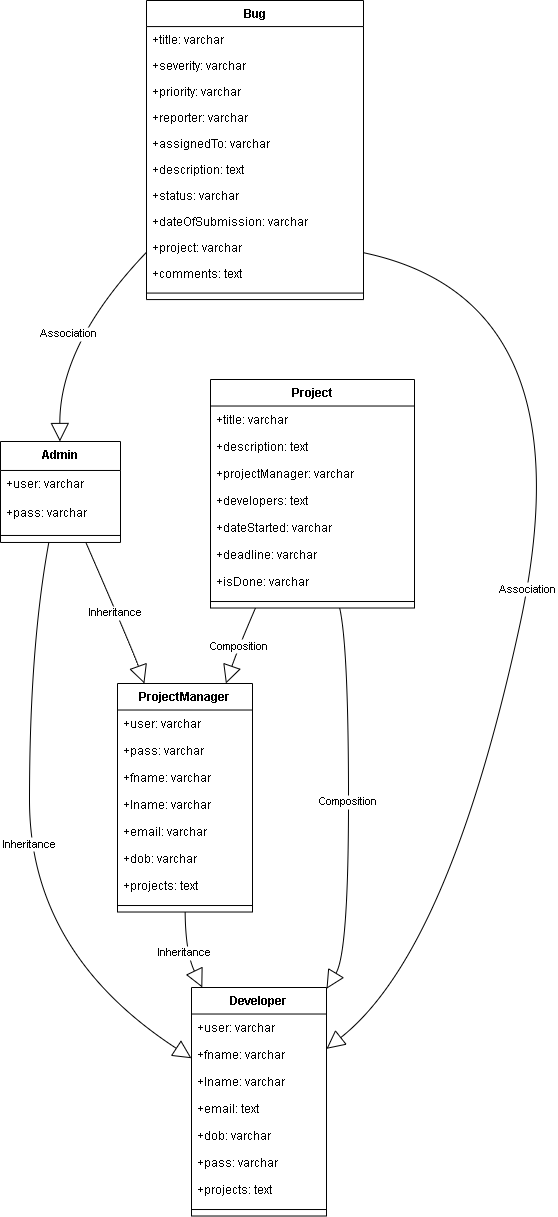

The diagram above was exported from draw.io. Its source (the exported page's mxGraphModel, read from the mxfile embedded in the PNG):
<mxGraphModel dx="1050" dy="564" grid="1" gridSize="10" guides="1" tooltips="1" connect="1" arrows="1" fold="1" page="1" pageScale="1" pageWidth="1169" pageHeight="827" math="0" shadow="0">
  <root>
    <mxCell id="0" />
    <mxCell id="1" parent="0" />
    <mxCell id="C30FrCVaNQg0F1IhnS5b-1" value="Admin" style="swimlane;fontStyle=1;align=center;verticalAlign=top;childLayout=stackLayout;horizontal=1;startSize=28.971429007393972;horizontalStack=0;resizeParent=1;resizeParentMax=0;resizeLast=0;collapsible=0;marginBottom=0;" vertex="1" parent="1">
      <mxGeometry x="250" y="581" width="120" height="100.97142900739397" as="geometry" />
    </mxCell>
    <mxCell id="C30FrCVaNQg0F1IhnS5b-2" value="+user: varchar" style="text;strokeColor=none;fillColor=none;align=left;verticalAlign=top;spacingLeft=4;spacingRight=4;overflow=hidden;rotatable=0;points=[[0,0.5],[1,0.5]];portConstraint=eastwest;" vertex="1" parent="C30FrCVaNQg0F1IhnS5b-1">
      <mxGeometry y="28.971429007393972" width="120" height="29" as="geometry" />
    </mxCell>
    <mxCell id="C30FrCVaNQg0F1IhnS5b-3" value="+pass: varchar" style="text;strokeColor=none;fillColor=none;align=left;verticalAlign=top;spacingLeft=4;spacingRight=4;overflow=hidden;rotatable=0;points=[[0,0.5],[1,0.5]];portConstraint=eastwest;" vertex="1" parent="C30FrCVaNQg0F1IhnS5b-1">
      <mxGeometry y="57.97142900739397" width="120" height="29" as="geometry" />
    </mxCell>
    <mxCell id="C30FrCVaNQg0F1IhnS5b-4" style="line;strokeWidth=1;fillColor=none;align=left;verticalAlign=middle;spacingTop=-1;spacingLeft=3;spacingRight=3;rotatable=0;labelPosition=right;points=[];portConstraint=eastwest;strokeColor=inherit;" vertex="1" parent="C30FrCVaNQg0F1IhnS5b-1">
      <mxGeometry y="86.97142900739397" width="120" height="14" as="geometry" />
    </mxCell>
    <mxCell id="C30FrCVaNQg0F1IhnS5b-5" value="Developer" style="swimlane;fontStyle=1;align=center;verticalAlign=top;childLayout=stackLayout;horizontal=1;startSize=26.517646340762866;horizontalStack=0;resizeParent=1;resizeParentMax=0;resizeLast=0;collapsible=0;marginBottom=0;" vertex="1" parent="1">
      <mxGeometry x="441" y="1127" width="135" height="228.51764634076287" as="geometry" />
    </mxCell>
    <mxCell id="C30FrCVaNQg0F1IhnS5b-6" value="+user: varchar" style="text;strokeColor=none;fillColor=none;align=left;verticalAlign=top;spacingLeft=4;spacingRight=4;overflow=hidden;rotatable=0;points=[[0,0.5],[1,0.5]];portConstraint=eastwest;" vertex="1" parent="C30FrCVaNQg0F1IhnS5b-5">
      <mxGeometry y="26.517646340762866" width="135" height="27" as="geometry" />
    </mxCell>
    <mxCell id="C30FrCVaNQg0F1IhnS5b-7" value="+fname: varchar" style="text;strokeColor=none;fillColor=none;align=left;verticalAlign=top;spacingLeft=4;spacingRight=4;overflow=hidden;rotatable=0;points=[[0,0.5],[1,0.5]];portConstraint=eastwest;" vertex="1" parent="C30FrCVaNQg0F1IhnS5b-5">
      <mxGeometry y="53.517646340762866" width="135" height="27" as="geometry" />
    </mxCell>
    <mxCell id="C30FrCVaNQg0F1IhnS5b-8" value="+lname: varchar" style="text;strokeColor=none;fillColor=none;align=left;verticalAlign=top;spacingLeft=4;spacingRight=4;overflow=hidden;rotatable=0;points=[[0,0.5],[1,0.5]];portConstraint=eastwest;" vertex="1" parent="C30FrCVaNQg0F1IhnS5b-5">
      <mxGeometry y="80.51764634076287" width="135" height="27" as="geometry" />
    </mxCell>
    <mxCell id="C30FrCVaNQg0F1IhnS5b-9" value="+email: text" style="text;strokeColor=none;fillColor=none;align=left;verticalAlign=top;spacingLeft=4;spacingRight=4;overflow=hidden;rotatable=0;points=[[0,0.5],[1,0.5]];portConstraint=eastwest;" vertex="1" parent="C30FrCVaNQg0F1IhnS5b-5">
      <mxGeometry y="107.51764634076287" width="135" height="27" as="geometry" />
    </mxCell>
    <mxCell id="C30FrCVaNQg0F1IhnS5b-10" value="+dob: varchar" style="text;strokeColor=none;fillColor=none;align=left;verticalAlign=top;spacingLeft=4;spacingRight=4;overflow=hidden;rotatable=0;points=[[0,0.5],[1,0.5]];portConstraint=eastwest;" vertex="1" parent="C30FrCVaNQg0F1IhnS5b-5">
      <mxGeometry y="134.51764634076287" width="135" height="27" as="geometry" />
    </mxCell>
    <mxCell id="C30FrCVaNQg0F1IhnS5b-11" value="+pass: varchar" style="text;strokeColor=none;fillColor=none;align=left;verticalAlign=top;spacingLeft=4;spacingRight=4;overflow=hidden;rotatable=0;points=[[0,0.5],[1,0.5]];portConstraint=eastwest;" vertex="1" parent="C30FrCVaNQg0F1IhnS5b-5">
      <mxGeometry y="161.51764634076287" width="135" height="27" as="geometry" />
    </mxCell>
    <mxCell id="C30FrCVaNQg0F1IhnS5b-12" value="+projects: text" style="text;strokeColor=none;fillColor=none;align=left;verticalAlign=top;spacingLeft=4;spacingRight=4;overflow=hidden;rotatable=0;points=[[0,0.5],[1,0.5]];portConstraint=eastwest;" vertex="1" parent="C30FrCVaNQg0F1IhnS5b-5">
      <mxGeometry y="188.51764634076287" width="135" height="27" as="geometry" />
    </mxCell>
    <mxCell id="C30FrCVaNQg0F1IhnS5b-13" style="line;strokeWidth=1;fillColor=none;align=left;verticalAlign=middle;spacingTop=-1;spacingLeft=3;spacingRight=3;rotatable=0;labelPosition=right;points=[];portConstraint=eastwest;strokeColor=inherit;" vertex="1" parent="C30FrCVaNQg0F1IhnS5b-5">
      <mxGeometry y="215.51764634076287" width="135" height="13" as="geometry" />
    </mxCell>
    <mxCell id="C30FrCVaNQg0F1IhnS5b-14" value="ProjectManager" style="swimlane;fontStyle=1;align=center;verticalAlign=top;childLayout=stackLayout;horizontal=1;startSize=26.517646340762866;horizontalStack=0;resizeParent=1;resizeParentMax=0;resizeLast=0;collapsible=0;marginBottom=0;" vertex="1" parent="1">
      <mxGeometry x="367" y="823" width="135" height="228.51764634076287" as="geometry" />
    </mxCell>
    <mxCell id="C30FrCVaNQg0F1IhnS5b-15" value="+user: varchar" style="text;strokeColor=none;fillColor=none;align=left;verticalAlign=top;spacingLeft=4;spacingRight=4;overflow=hidden;rotatable=0;points=[[0,0.5],[1,0.5]];portConstraint=eastwest;" vertex="1" parent="C30FrCVaNQg0F1IhnS5b-14">
      <mxGeometry y="26.517646340762866" width="135" height="27" as="geometry" />
    </mxCell>
    <mxCell id="C30FrCVaNQg0F1IhnS5b-16" value="+pass: varchar" style="text;strokeColor=none;fillColor=none;align=left;verticalAlign=top;spacingLeft=4;spacingRight=4;overflow=hidden;rotatable=0;points=[[0,0.5],[1,0.5]];portConstraint=eastwest;" vertex="1" parent="C30FrCVaNQg0F1IhnS5b-14">
      <mxGeometry y="53.517646340762866" width="135" height="27" as="geometry" />
    </mxCell>
    <mxCell id="C30FrCVaNQg0F1IhnS5b-17" value="+fname: varchar" style="text;strokeColor=none;fillColor=none;align=left;verticalAlign=top;spacingLeft=4;spacingRight=4;overflow=hidden;rotatable=0;points=[[0,0.5],[1,0.5]];portConstraint=eastwest;" vertex="1" parent="C30FrCVaNQg0F1IhnS5b-14">
      <mxGeometry y="80.51764634076287" width="135" height="27" as="geometry" />
    </mxCell>
    <mxCell id="C30FrCVaNQg0F1IhnS5b-18" value="+lname: varchar" style="text;strokeColor=none;fillColor=none;align=left;verticalAlign=top;spacingLeft=4;spacingRight=4;overflow=hidden;rotatable=0;points=[[0,0.5],[1,0.5]];portConstraint=eastwest;" vertex="1" parent="C30FrCVaNQg0F1IhnS5b-14">
      <mxGeometry y="107.51764634076287" width="135" height="27" as="geometry" />
    </mxCell>
    <mxCell id="C30FrCVaNQg0F1IhnS5b-19" value="+email: varchar" style="text;strokeColor=none;fillColor=none;align=left;verticalAlign=top;spacingLeft=4;spacingRight=4;overflow=hidden;rotatable=0;points=[[0,0.5],[1,0.5]];portConstraint=eastwest;" vertex="1" parent="C30FrCVaNQg0F1IhnS5b-14">
      <mxGeometry y="134.51764634076287" width="135" height="27" as="geometry" />
    </mxCell>
    <mxCell id="C30FrCVaNQg0F1IhnS5b-20" value="+dob: varchar" style="text;strokeColor=none;fillColor=none;align=left;verticalAlign=top;spacingLeft=4;spacingRight=4;overflow=hidden;rotatable=0;points=[[0,0.5],[1,0.5]];portConstraint=eastwest;" vertex="1" parent="C30FrCVaNQg0F1IhnS5b-14">
      <mxGeometry y="161.51764634076287" width="135" height="27" as="geometry" />
    </mxCell>
    <mxCell id="C30FrCVaNQg0F1IhnS5b-21" value="+projects: text" style="text;strokeColor=none;fillColor=none;align=left;verticalAlign=top;spacingLeft=4;spacingRight=4;overflow=hidden;rotatable=0;points=[[0,0.5],[1,0.5]];portConstraint=eastwest;" vertex="1" parent="C30FrCVaNQg0F1IhnS5b-14">
      <mxGeometry y="188.51764634076287" width="135" height="27" as="geometry" />
    </mxCell>
    <mxCell id="C30FrCVaNQg0F1IhnS5b-22" style="line;strokeWidth=1;fillColor=none;align=left;verticalAlign=middle;spacingTop=-1;spacingLeft=3;spacingRight=3;rotatable=0;labelPosition=right;points=[];portConstraint=eastwest;strokeColor=inherit;" vertex="1" parent="C30FrCVaNQg0F1IhnS5b-14">
      <mxGeometry y="215.51764634076287" width="135" height="13" as="geometry" />
    </mxCell>
    <mxCell id="C30FrCVaNQg0F1IhnS5b-23" value="Project" style="swimlane;fontStyle=1;align=center;verticalAlign=top;childLayout=stackLayout;horizontal=1;startSize=26.517646340762866;horizontalStack=0;resizeParent=1;resizeParentMax=0;resizeLast=0;collapsible=0;marginBottom=0;" vertex="1" parent="1">
      <mxGeometry x="460" y="519" width="204" height="228.51764634076287" as="geometry" />
    </mxCell>
    <mxCell id="C30FrCVaNQg0F1IhnS5b-24" value="+title: varchar" style="text;strokeColor=none;fillColor=none;align=left;verticalAlign=top;spacingLeft=4;spacingRight=4;overflow=hidden;rotatable=0;points=[[0,0.5],[1,0.5]];portConstraint=eastwest;" vertex="1" parent="C30FrCVaNQg0F1IhnS5b-23">
      <mxGeometry y="26.517646340762866" width="204" height="27" as="geometry" />
    </mxCell>
    <mxCell id="C30FrCVaNQg0F1IhnS5b-25" value="+description: text" style="text;strokeColor=none;fillColor=none;align=left;verticalAlign=top;spacingLeft=4;spacingRight=4;overflow=hidden;rotatable=0;points=[[0,0.5],[1,0.5]];portConstraint=eastwest;" vertex="1" parent="C30FrCVaNQg0F1IhnS5b-23">
      <mxGeometry y="53.517646340762866" width="204" height="27" as="geometry" />
    </mxCell>
    <mxCell id="C30FrCVaNQg0F1IhnS5b-26" value="+projectManager: varchar" style="text;strokeColor=none;fillColor=none;align=left;verticalAlign=top;spacingLeft=4;spacingRight=4;overflow=hidden;rotatable=0;points=[[0,0.5],[1,0.5]];portConstraint=eastwest;" vertex="1" parent="C30FrCVaNQg0F1IhnS5b-23">
      <mxGeometry y="80.51764634076287" width="204" height="27" as="geometry" />
    </mxCell>
    <mxCell id="C30FrCVaNQg0F1IhnS5b-27" value="+developers: text" style="text;strokeColor=none;fillColor=none;align=left;verticalAlign=top;spacingLeft=4;spacingRight=4;overflow=hidden;rotatable=0;points=[[0,0.5],[1,0.5]];portConstraint=eastwest;" vertex="1" parent="C30FrCVaNQg0F1IhnS5b-23">
      <mxGeometry y="107.51764634076287" width="204" height="27" as="geometry" />
    </mxCell>
    <mxCell id="C30FrCVaNQg0F1IhnS5b-28" value="+dateStarted: varchar" style="text;strokeColor=none;fillColor=none;align=left;verticalAlign=top;spacingLeft=4;spacingRight=4;overflow=hidden;rotatable=0;points=[[0,0.5],[1,0.5]];portConstraint=eastwest;" vertex="1" parent="C30FrCVaNQg0F1IhnS5b-23">
      <mxGeometry y="134.51764634076287" width="204" height="27" as="geometry" />
    </mxCell>
    <mxCell id="C30FrCVaNQg0F1IhnS5b-29" value="+deadline: varchar" style="text;strokeColor=none;fillColor=none;align=left;verticalAlign=top;spacingLeft=4;spacingRight=4;overflow=hidden;rotatable=0;points=[[0,0.5],[1,0.5]];portConstraint=eastwest;" vertex="1" parent="C30FrCVaNQg0F1IhnS5b-23">
      <mxGeometry y="161.51764634076287" width="204" height="27" as="geometry" />
    </mxCell>
    <mxCell id="C30FrCVaNQg0F1IhnS5b-30" value="+isDone: varchar" style="text;strokeColor=none;fillColor=none;align=left;verticalAlign=top;spacingLeft=4;spacingRight=4;overflow=hidden;rotatable=0;points=[[0,0.5],[1,0.5]];portConstraint=eastwest;" vertex="1" parent="C30FrCVaNQg0F1IhnS5b-23">
      <mxGeometry y="188.51764634076287" width="204" height="27" as="geometry" />
    </mxCell>
    <mxCell id="C30FrCVaNQg0F1IhnS5b-31" style="line;strokeWidth=1;fillColor=none;align=left;verticalAlign=middle;spacingTop=-1;spacingLeft=3;spacingRight=3;rotatable=0;labelPosition=right;points=[];portConstraint=eastwest;strokeColor=inherit;" vertex="1" parent="C30FrCVaNQg0F1IhnS5b-23">
      <mxGeometry y="215.51764634076287" width="204" height="13" as="geometry" />
    </mxCell>
    <mxCell id="C30FrCVaNQg0F1IhnS5b-32" value="Bug" style="swimlane;fontStyle=1;align=center;verticalAlign=top;childLayout=stackLayout;horizontal=1;startSize=26.069566809612773;horizontalStack=0;resizeParent=1;resizeParentMax=0;resizeLast=0;collapsible=0;marginBottom=0;" vertex="1" parent="1">
      <mxGeometry x="396" y="140" width="217" height="299.06956680961275" as="geometry" />
    </mxCell>
    <mxCell id="C30FrCVaNQg0F1IhnS5b-33" value="+title: varchar" style="text;strokeColor=none;fillColor=none;align=left;verticalAlign=top;spacingLeft=4;spacingRight=4;overflow=hidden;rotatable=0;points=[[0,0.5],[1,0.5]];portConstraint=eastwest;" vertex="1" parent="C30FrCVaNQg0F1IhnS5b-32">
      <mxGeometry y="26.069566809612773" width="217" height="26" as="geometry" />
    </mxCell>
    <mxCell id="C30FrCVaNQg0F1IhnS5b-34" value="+severity: varchar" style="text;strokeColor=none;fillColor=none;align=left;verticalAlign=top;spacingLeft=4;spacingRight=4;overflow=hidden;rotatable=0;points=[[0,0.5],[1,0.5]];portConstraint=eastwest;" vertex="1" parent="C30FrCVaNQg0F1IhnS5b-32">
      <mxGeometry y="52.06956680961277" width="217" height="26" as="geometry" />
    </mxCell>
    <mxCell id="C30FrCVaNQg0F1IhnS5b-35" value="+priority: varchar" style="text;strokeColor=none;fillColor=none;align=left;verticalAlign=top;spacingLeft=4;spacingRight=4;overflow=hidden;rotatable=0;points=[[0,0.5],[1,0.5]];portConstraint=eastwest;" vertex="1" parent="C30FrCVaNQg0F1IhnS5b-32">
      <mxGeometry y="78.06956680961278" width="217" height="26" as="geometry" />
    </mxCell>
    <mxCell id="C30FrCVaNQg0F1IhnS5b-36" value="+reporter: varchar" style="text;strokeColor=none;fillColor=none;align=left;verticalAlign=top;spacingLeft=4;spacingRight=4;overflow=hidden;rotatable=0;points=[[0,0.5],[1,0.5]];portConstraint=eastwest;" vertex="1" parent="C30FrCVaNQg0F1IhnS5b-32">
      <mxGeometry y="104.06956680961278" width="217" height="26" as="geometry" />
    </mxCell>
    <mxCell id="C30FrCVaNQg0F1IhnS5b-37" value="+assignedTo: varchar" style="text;strokeColor=none;fillColor=none;align=left;verticalAlign=top;spacingLeft=4;spacingRight=4;overflow=hidden;rotatable=0;points=[[0,0.5],[1,0.5]];portConstraint=eastwest;" vertex="1" parent="C30FrCVaNQg0F1IhnS5b-32">
      <mxGeometry y="130.06956680961278" width="217" height="26" as="geometry" />
    </mxCell>
    <mxCell id="C30FrCVaNQg0F1IhnS5b-38" value="+description: text" style="text;strokeColor=none;fillColor=none;align=left;verticalAlign=top;spacingLeft=4;spacingRight=4;overflow=hidden;rotatable=0;points=[[0,0.5],[1,0.5]];portConstraint=eastwest;" vertex="1" parent="C30FrCVaNQg0F1IhnS5b-32">
      <mxGeometry y="156.06956680961278" width="217" height="26" as="geometry" />
    </mxCell>
    <mxCell id="C30FrCVaNQg0F1IhnS5b-39" value="+status: varchar" style="text;strokeColor=none;fillColor=none;align=left;verticalAlign=top;spacingLeft=4;spacingRight=4;overflow=hidden;rotatable=0;points=[[0,0.5],[1,0.5]];portConstraint=eastwest;" vertex="1" parent="C30FrCVaNQg0F1IhnS5b-32">
      <mxGeometry y="182.06956680961278" width="217" height="26" as="geometry" />
    </mxCell>
    <mxCell id="C30FrCVaNQg0F1IhnS5b-40" value="+dateOfSubmission: varchar" style="text;strokeColor=none;fillColor=none;align=left;verticalAlign=top;spacingLeft=4;spacingRight=4;overflow=hidden;rotatable=0;points=[[0,0.5],[1,0.5]];portConstraint=eastwest;" vertex="1" parent="C30FrCVaNQg0F1IhnS5b-32">
      <mxGeometry y="208.06956680961278" width="217" height="26" as="geometry" />
    </mxCell>
    <mxCell id="C30FrCVaNQg0F1IhnS5b-41" value="+project: varchar" style="text;strokeColor=none;fillColor=none;align=left;verticalAlign=top;spacingLeft=4;spacingRight=4;overflow=hidden;rotatable=0;points=[[0,0.5],[1,0.5]];portConstraint=eastwest;" vertex="1" parent="C30FrCVaNQg0F1IhnS5b-32">
      <mxGeometry y="234.06956680961278" width="217" height="26" as="geometry" />
    </mxCell>
    <mxCell id="C30FrCVaNQg0F1IhnS5b-42" value="+comments: text" style="text;strokeColor=none;fillColor=none;align=left;verticalAlign=top;spacingLeft=4;spacingRight=4;overflow=hidden;rotatable=0;points=[[0,0.5],[1,0.5]];portConstraint=eastwest;" vertex="1" parent="C30FrCVaNQg0F1IhnS5b-32">
      <mxGeometry y="260.06956680961275" width="217" height="26" as="geometry" />
    </mxCell>
    <mxCell id="C30FrCVaNQg0F1IhnS5b-43" style="line;strokeWidth=1;fillColor=none;align=left;verticalAlign=middle;spacingTop=-1;spacingLeft=3;spacingRight=3;rotatable=0;labelPosition=right;points=[];portConstraint=eastwest;strokeColor=inherit;" vertex="1" parent="C30FrCVaNQg0F1IhnS5b-32">
      <mxGeometry y="286.06956680961275" width="217" height="13" as="geometry" />
    </mxCell>
    <mxCell id="C30FrCVaNQg0F1IhnS5b-44" value="Inheritance" style="curved=1;startArrow=none;endArrow=block;endSize=16;endFill=0;exitX=0.4026945216212481;exitY=1.0000001574875017;entryX=-0.0014814447473596643;entryY=0.30902860376425084;rounded=0;" edge="1" parent="1" source="C30FrCVaNQg0F1IhnS5b-1" target="C30FrCVaNQg0F1IhnS5b-5">
      <mxGeometry relative="1" as="geometry">
        <Array as="points">
          <mxPoint x="279" y="787" />
          <mxPoint x="279" y="1092" />
        </Array>
      </mxGeometry>
    </mxCell>
    <mxCell id="C30FrCVaNQg0F1IhnS5b-45" value="Inheritance" style="curved=1;startArrow=none;endArrow=block;endSize=16;endFill=0;exitX=0.7109289778660837;exitY=1.0000001574875017;entryX=0.19875451259694424;entryY=-0.000858306884765625;rounded=0;" edge="1" parent="1" source="C30FrCVaNQg0F1IhnS5b-1" target="C30FrCVaNQg0F1IhnS5b-14">
      <mxGeometry relative="1" as="geometry">
        <Array as="points">
          <mxPoint x="381" y="787" />
        </Array>
      </mxGeometry>
    </mxCell>
    <mxCell id="C30FrCVaNQg0F1IhnS5b-46" value="Inheritance" style="curved=1;startArrow=none;endArrow=block;endSize=16;endFill=0;exitX=0.5011111506709346;exitY=1.0008584051173133;entryX=0.07993648834555929;entryY=4.093022817194206e-8;rounded=0;" edge="1" parent="1" source="C30FrCVaNQg0F1IhnS5b-14" target="C30FrCVaNQg0F1IhnS5b-5">
      <mxGeometry relative="1" as="geometry">
        <Array as="points">
          <mxPoint x="435" y="1092" />
        </Array>
      </mxGeometry>
    </mxCell>
    <mxCell id="C30FrCVaNQg0F1IhnS5b-47" value="Composition" style="curved=1;startArrow=none;endArrow=block;endSize=16;endFill=0;exitX=0.22054620926269586;exitY=1.0000000573023193;entryX=0.803467788744925;entryY=-0.000858306884765625;rounded=0;" edge="1" parent="1" source="C30FrCVaNQg0F1IhnS5b-23" target="C30FrCVaNQg0F1IhnS5b-14">
      <mxGeometry relative="1" as="geometry">
        <Array as="points">
          <mxPoint x="488" y="787" />
        </Array>
      </mxGeometry>
    </mxCell>
    <mxCell id="C30FrCVaNQg0F1IhnS5b-48" value="Composition" style="curved=1;startArrow=none;endArrow=block;endSize=16;endFill=0;exitX=0.6331356422646178;exitY=1.0000000573023193;entryX=0.9985185552526403;entryY=0.007151920056935231;rounded=0;" edge="1" parent="1" source="C30FrCVaNQg0F1IhnS5b-23" target="C30FrCVaNQg0F1IhnS5b-5">
      <mxGeometry relative="1" as="geometry">
        <Array as="points">
          <mxPoint x="598" y="787" />
          <mxPoint x="598" y="1092" />
        </Array>
      </mxGeometry>
    </mxCell>
    <mxCell id="C30FrCVaNQg0F1IhnS5b-49" value="Association" style="curved=1;startArrow=none;endArrow=block;endSize=16;endFill=0;exitX=3.5158500144009217e-8;exitY=0.8417549781409958;entryX=0.4950000286102295;entryY=-0.0036695812820294583;rounded=0;" edge="1" parent="1" source="C30FrCVaNQg0F1IhnS5b-32" target="C30FrCVaNQg0F1IhnS5b-1">
      <mxGeometry relative="1" as="geometry">
        <Array as="points">
          <mxPoint x="309" y="483" />
        </Array>
      </mxGeometry>
    </mxCell>
    <mxCell id="C30FrCVaNQg0F1IhnS5b-50" value="Association" style="curved=1;startArrow=none;endArrow=block;endSize=16;endFill=0;exitX=1.0018433250040502;exitY=0.84458062020846;entryX=0.9985185552526403;entryY=0.2690682681980799;rounded=0;" edge="1" parent="1" source="C30FrCVaNQg0F1IhnS5b-32" target="C30FrCVaNQg0F1IhnS5b-5">
      <mxGeometry relative="1" as="geometry">
        <Array as="points">
          <mxPoint x="840" y="440" />
          <mxPoint x="698" y="1092" />
        </Array>
      </mxGeometry>
    </mxCell>
  </root>
</mxGraphModel>